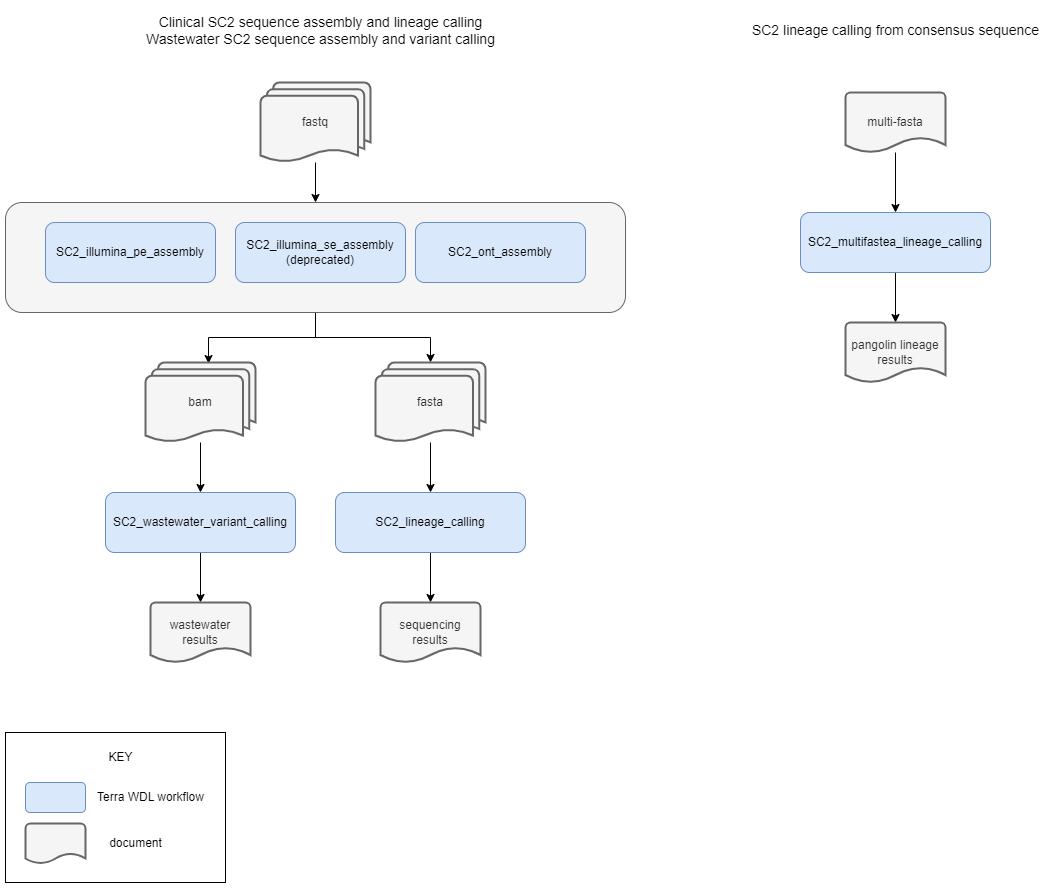

The diagram above was exported from draw.io. Its source (the exported page's mxGraphModel, read from the mxfile embedded in the PNG):
<mxGraphModel dx="2284" dy="758" grid="1" gridSize="10" guides="1" tooltips="1" connect="1" arrows="1" fold="1" page="1" pageScale="1" pageWidth="850" pageHeight="1100" math="0" shadow="0">
  <root>
    <mxCell id="0" />
    <mxCell id="1" parent="0" />
    <mxCell id="5zGfDiAthtRfRPyyJoZp-36" value="" style="rounded=0;whiteSpace=wrap;html=1;" vertex="1" parent="1">
      <mxGeometry x="-60" y="840" width="220" height="150" as="geometry" />
    </mxCell>
    <mxCell id="5zGfDiAthtRfRPyyJoZp-14" style="edgeStyle=orthogonalEdgeStyle;rounded=0;orthogonalLoop=1;jettySize=auto;html=1;entryX=0.573;entryY=0.013;entryDx=0;entryDy=0;entryPerimeter=0;" edge="1" parent="1" source="5zGfDiAthtRfRPyyJoZp-12" target="5zGfDiAthtRfRPyyJoZp-9">
      <mxGeometry relative="1" as="geometry" />
    </mxCell>
    <mxCell id="5zGfDiAthtRfRPyyJoZp-15" style="edgeStyle=orthogonalEdgeStyle;rounded=0;orthogonalLoop=1;jettySize=auto;html=1;entryX=0.5;entryY=0;entryDx=0;entryDy=0;entryPerimeter=0;" edge="1" parent="1" source="5zGfDiAthtRfRPyyJoZp-12" target="5zGfDiAthtRfRPyyJoZp-10">
      <mxGeometry relative="1" as="geometry" />
    </mxCell>
    <mxCell id="5zGfDiAthtRfRPyyJoZp-12" value="" style="rounded=1;whiteSpace=wrap;html=1;fillColor=#f5f5f5;fontColor=#333333;strokeColor=#666666;" vertex="1" parent="1">
      <mxGeometry x="-60" y="310" width="620" height="110" as="geometry" />
    </mxCell>
    <mxCell id="5zGfDiAthtRfRPyyJoZp-13" style="edgeStyle=orthogonalEdgeStyle;rounded=0;orthogonalLoop=1;jettySize=auto;html=1;entryX=0.5;entryY=0;entryDx=0;entryDy=0;" edge="1" parent="1" source="5zGfDiAthtRfRPyyJoZp-5" target="5zGfDiAthtRfRPyyJoZp-12">
      <mxGeometry relative="1" as="geometry" />
    </mxCell>
    <mxCell id="5zGfDiAthtRfRPyyJoZp-5" value="fastq" style="strokeWidth=2;html=1;shape=mxgraph.flowchart.multi-document;whiteSpace=wrap;fillColor=#f5f5f5;fontColor=#333333;strokeColor=#666666;" vertex="1" parent="1">
      <mxGeometry x="195" y="190" width="110" height="80" as="geometry" />
    </mxCell>
    <mxCell id="5zGfDiAthtRfRPyyJoZp-6" value="SC2_illumina_pe_assembly" style="rounded=1;whiteSpace=wrap;html=1;fillColor=#dae8fc;strokeColor=#6c8ebf;" vertex="1" parent="1">
      <mxGeometry x="-20" y="330" width="170" height="60" as="geometry" />
    </mxCell>
    <mxCell id="5zGfDiAthtRfRPyyJoZp-7" value="SC2_illumina_se_assembly&lt;br&gt;(deprecated)" style="rounded=1;whiteSpace=wrap;html=1;fillColor=#dae8fc;strokeColor=#6c8ebf;" vertex="1" parent="1">
      <mxGeometry x="170" y="330" width="170" height="60" as="geometry" />
    </mxCell>
    <mxCell id="5zGfDiAthtRfRPyyJoZp-8" value="SC2_ont_assembly" style="rounded=1;whiteSpace=wrap;html=1;fillColor=#dae8fc;strokeColor=#6c8ebf;" vertex="1" parent="1">
      <mxGeometry x="350" y="330" width="170" height="60" as="geometry" />
    </mxCell>
    <mxCell id="5zGfDiAthtRfRPyyJoZp-24" style="edgeStyle=orthogonalEdgeStyle;rounded=0;orthogonalLoop=1;jettySize=auto;html=1;" edge="1" parent="1" source="5zGfDiAthtRfRPyyJoZp-9" target="5zGfDiAthtRfRPyyJoZp-16">
      <mxGeometry relative="1" as="geometry" />
    </mxCell>
    <mxCell id="5zGfDiAthtRfRPyyJoZp-9" value="bam" style="strokeWidth=2;html=1;shape=mxgraph.flowchart.multi-document;whiteSpace=wrap;fillColor=#f5f5f5;fontColor=#333333;strokeColor=#666666;" vertex="1" parent="1">
      <mxGeometry x="80" y="470" width="110" height="80" as="geometry" />
    </mxCell>
    <mxCell id="5zGfDiAthtRfRPyyJoZp-25" style="edgeStyle=orthogonalEdgeStyle;rounded=0;orthogonalLoop=1;jettySize=auto;html=1;entryX=0.5;entryY=0;entryDx=0;entryDy=0;" edge="1" parent="1" source="5zGfDiAthtRfRPyyJoZp-10" target="5zGfDiAthtRfRPyyJoZp-17">
      <mxGeometry relative="1" as="geometry" />
    </mxCell>
    <mxCell id="5zGfDiAthtRfRPyyJoZp-10" value="fasta" style="strokeWidth=2;html=1;shape=mxgraph.flowchart.multi-document;whiteSpace=wrap;fillColor=#f5f5f5;fontColor=#333333;strokeColor=#666666;" vertex="1" parent="1">
      <mxGeometry x="310" y="470" width="110" height="80" as="geometry" />
    </mxCell>
    <mxCell id="5zGfDiAthtRfRPyyJoZp-31" style="edgeStyle=orthogonalEdgeStyle;rounded=0;orthogonalLoop=1;jettySize=auto;html=1;entryX=0.5;entryY=0;entryDx=0;entryDy=0;entryPerimeter=0;" edge="1" parent="1" source="5zGfDiAthtRfRPyyJoZp-16" target="5zGfDiAthtRfRPyyJoZp-26">
      <mxGeometry relative="1" as="geometry" />
    </mxCell>
    <mxCell id="5zGfDiAthtRfRPyyJoZp-16" value="SC2_wastewater_variant_calling" style="rounded=1;whiteSpace=wrap;html=1;fillColor=#dae8fc;strokeColor=#6c8ebf;" vertex="1" parent="1">
      <mxGeometry x="40" y="600" width="190" height="60" as="geometry" />
    </mxCell>
    <mxCell id="5zGfDiAthtRfRPyyJoZp-32" style="edgeStyle=orthogonalEdgeStyle;rounded=0;orthogonalLoop=1;jettySize=auto;html=1;" edge="1" parent="1" source="5zGfDiAthtRfRPyyJoZp-17" target="5zGfDiAthtRfRPyyJoZp-27">
      <mxGeometry relative="1" as="geometry" />
    </mxCell>
    <mxCell id="5zGfDiAthtRfRPyyJoZp-17" value="SC2_lineage_calling" style="rounded=1;whiteSpace=wrap;html=1;fillColor=#dae8fc;strokeColor=#6c8ebf;" vertex="1" parent="1">
      <mxGeometry x="270" y="600" width="190" height="60" as="geometry" />
    </mxCell>
    <mxCell id="5zGfDiAthtRfRPyyJoZp-30" style="edgeStyle=orthogonalEdgeStyle;rounded=0;orthogonalLoop=1;jettySize=auto;html=1;" edge="1" parent="1" source="5zGfDiAthtRfRPyyJoZp-19" target="5zGfDiAthtRfRPyyJoZp-28">
      <mxGeometry relative="1" as="geometry" />
    </mxCell>
    <mxCell id="5zGfDiAthtRfRPyyJoZp-19" value="SC2_multifastea_lineage_calling" style="rounded=1;whiteSpace=wrap;html=1;fillColor=#dae8fc;strokeColor=#6c8ebf;" vertex="1" parent="1">
      <mxGeometry x="735" y="320" width="190" height="60" as="geometry" />
    </mxCell>
    <mxCell id="5zGfDiAthtRfRPyyJoZp-23" style="edgeStyle=orthogonalEdgeStyle;rounded=0;orthogonalLoop=1;jettySize=auto;html=1;entryX=0.5;entryY=0;entryDx=0;entryDy=0;" edge="1" parent="1" source="5zGfDiAthtRfRPyyJoZp-21" target="5zGfDiAthtRfRPyyJoZp-19">
      <mxGeometry relative="1" as="geometry" />
    </mxCell>
    <mxCell id="5zGfDiAthtRfRPyyJoZp-21" value="multi-fasta" style="strokeWidth=2;html=1;shape=mxgraph.flowchart.document2;whiteSpace=wrap;size=0.25;fillColor=#f5f5f5;fontColor=#333333;strokeColor=#666666;" vertex="1" parent="1">
      <mxGeometry x="780" y="200" width="100" height="60" as="geometry" />
    </mxCell>
    <mxCell id="5zGfDiAthtRfRPyyJoZp-26" value="wastewater results" style="strokeWidth=2;html=1;shape=mxgraph.flowchart.document2;whiteSpace=wrap;size=0.25;fillColor=#f5f5f5;fontColor=#333333;strokeColor=#666666;" vertex="1" parent="1">
      <mxGeometry x="85" y="710" width="100" height="60" as="geometry" />
    </mxCell>
    <mxCell id="5zGfDiAthtRfRPyyJoZp-27" value="sequencing results" style="strokeWidth=2;html=1;shape=mxgraph.flowchart.document2;whiteSpace=wrap;size=0.25;fillColor=#f5f5f5;fontColor=#333333;strokeColor=#666666;" vertex="1" parent="1">
      <mxGeometry x="315" y="710" width="100" height="60" as="geometry" />
    </mxCell>
    <mxCell id="5zGfDiAthtRfRPyyJoZp-28" value="pangolin lineage results" style="strokeWidth=2;html=1;shape=mxgraph.flowchart.document2;whiteSpace=wrap;size=0.25;fillColor=#f5f5f5;fontColor=#333333;strokeColor=#666666;" vertex="1" parent="1">
      <mxGeometry x="780" y="430" width="100" height="60" as="geometry" />
    </mxCell>
    <mxCell id="5zGfDiAthtRfRPyyJoZp-34" value="" style="rounded=1;whiteSpace=wrap;html=1;fillColor=#dae8fc;strokeColor=#6c8ebf;" vertex="1" parent="1">
      <mxGeometry x="-40" y="890" width="60" height="30" as="geometry" />
    </mxCell>
    <mxCell id="5zGfDiAthtRfRPyyJoZp-35" value="Terra WDL workflow" style="text;html=1;align=center;verticalAlign=middle;resizable=0;points=[];autosize=1;strokeColor=none;fillColor=none;" vertex="1" parent="1">
      <mxGeometry x="20" y="890" width="130" height="30" as="geometry" />
    </mxCell>
    <mxCell id="5zGfDiAthtRfRPyyJoZp-37" value="KEY" style="text;html=1;align=center;verticalAlign=middle;resizable=0;points=[];autosize=1;strokeColor=none;fillColor=none;" vertex="1" parent="1">
      <mxGeometry x="30" y="850" width="50" height="30" as="geometry" />
    </mxCell>
    <mxCell id="5zGfDiAthtRfRPyyJoZp-38" value="" style="strokeWidth=2;html=1;shape=mxgraph.flowchart.document2;whiteSpace=wrap;size=0.25;fillColor=#f5f5f5;fontColor=#333333;strokeColor=#666666;" vertex="1" parent="1">
      <mxGeometry x="-40" y="931" width="60" height="40" as="geometry" />
    </mxCell>
    <mxCell id="5zGfDiAthtRfRPyyJoZp-39" value="document" style="text;html=1;align=center;verticalAlign=middle;resizable=0;points=[];autosize=1;strokeColor=none;fillColor=none;" vertex="1" parent="1">
      <mxGeometry x="30" y="936" width="80" height="30" as="geometry" />
    </mxCell>
    <mxCell id="5zGfDiAthtRfRPyyJoZp-40" value="&lt;font style=&quot;font-size: 14px;&quot;&gt;Clinical SC2 sequence assembly and lineage calling&lt;br&gt;Wastewater SC2 sequence assembly and variant calling&lt;/font&gt;" style="text;html=1;align=center;verticalAlign=middle;resizable=0;points=[];autosize=1;strokeColor=none;fillColor=none;" vertex="1" parent="1">
      <mxGeometry x="70" y="113" width="370" height="50" as="geometry" />
    </mxCell>
    <mxCell id="5zGfDiAthtRfRPyyJoZp-42" value="&lt;font style=&quot;font-size: 14px;&quot;&gt;SC2 lineage calling from consensus sequence&lt;/font&gt;" style="text;html=1;align=center;verticalAlign=middle;resizable=0;points=[];autosize=1;strokeColor=none;fillColor=none;" vertex="1" parent="1">
      <mxGeometry x="675" y="123" width="310" height="30" as="geometry" />
    </mxCell>
  </root>
</mxGraphModel>